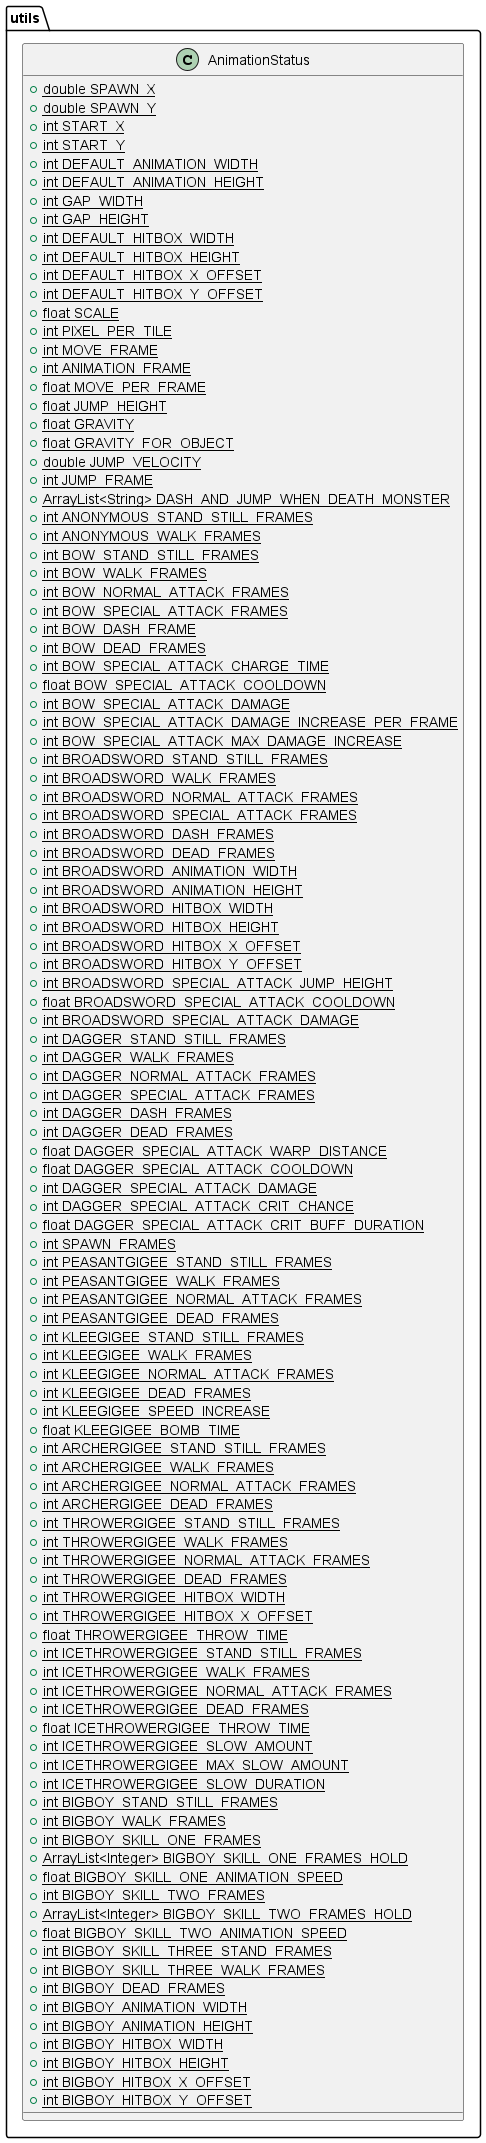

The diagram above was rendered by PlantUML. Its source (embedded in the PNG):
@startuml
class utils.AnimationStatus {
+ {static} double SPAWN_X
+ {static} double SPAWN_Y
+ {static} int START_X
+ {static} int START_Y
+ {static} int DEFAULT_ANIMATION_WIDTH
+ {static} int DEFAULT_ANIMATION_HEIGHT
+ {static} int GAP_WIDTH
+ {static} int GAP_HEIGHT
+ {static} int DEFAULT_HITBOX_WIDTH
+ {static} int DEFAULT_HITBOX_HEIGHT
+ {static} int DEFAULT_HITBOX_X_OFFSET
+ {static} int DEFAULT_HITBOX_Y_OFFSET
+ {static} float SCALE
+ {static} int PIXEL_PER_TILE
+ {static} int MOVE_FRAME
+ {static} int ANIMATION_FRAME
+ {static} float MOVE_PER_FRAME
+ {static} float JUMP_HEIGHT
+ {static} float GRAVITY
+ {static} float GRAVITY_FOR_OBJECT
+ {static} double JUMP_VELOCITY
+ {static} int JUMP_FRAME
+ {static} ArrayList<String> DASH_AND_JUMP_WHEN_DEATH_MONSTER
+ {static} int ANONYMOUS_STAND_STILL_FRAMES
+ {static} int ANONYMOUS_WALK_FRAMES
+ {static} int BOW_STAND_STILL_FRAMES
+ {static} int BOW_WALK_FRAMES
+ {static} int BOW_NORMAL_ATTACK_FRAMES
+ {static} int BOW_SPECIAL_ATTACK_FRAMES
+ {static} int BOW_DASH_FRAME
+ {static} int BOW_DEAD_FRAMES
+ {static} int BOW_SPECIAL_ATTACK_CHARGE_TIME
+ {static} float BOW_SPECIAL_ATTACK_COOLDOWN
+ {static} int BOW_SPECIAL_ATTACK_DAMAGE
+ {static} int BOW_SPECIAL_ATTACK_DAMAGE_INCREASE_PER_FRAME
+ {static} int BOW_SPECIAL_ATTACK_MAX_DAMAGE_INCREASE
+ {static} int BROADSWORD_STAND_STILL_FRAMES
+ {static} int BROADSWORD_WALK_FRAMES
+ {static} int BROADSWORD_NORMAL_ATTACK_FRAMES
+ {static} int BROADSWORD_SPECIAL_ATTACK_FRAMES
+ {static} int BROADSWORD_DASH_FRAMES
+ {static} int BROADSWORD_DEAD_FRAMES
+ {static} int BROADSWORD_ANIMATION_WIDTH
+ {static} int BROADSWORD_ANIMATION_HEIGHT
+ {static} int BROADSWORD_HITBOX_WIDTH
+ {static} int BROADSWORD_HITBOX_HEIGHT
+ {static} int BROADSWORD_HITBOX_X_OFFSET
+ {static} int BROADSWORD_HITBOX_Y_OFFSET
+ {static} int BROADSWORD_SPECIAL_ATTACK_JUMP_HEIGHT
+ {static} float BROADSWORD_SPECIAL_ATTACK_COOLDOWN
+ {static} int BROADSWORD_SPECIAL_ATTACK_DAMAGE
+ {static} int DAGGER_STAND_STILL_FRAMES
+ {static} int DAGGER_WALK_FRAMES
+ {static} int DAGGER_NORMAL_ATTACK_FRAMES
+ {static} int DAGGER_SPECIAL_ATTACK_FRAMES
+ {static} int DAGGER_DASH_FRAMES
+ {static} int DAGGER_DEAD_FRAMES
+ {static} float DAGGER_SPECIAL_ATTACK_WARP_DISTANCE
+ {static} float DAGGER_SPECIAL_ATTACK_COOLDOWN
+ {static} int DAGGER_SPECIAL_ATTACK_DAMAGE
+ {static} int DAGGER_SPECIAL_ATTACK_CRIT_CHANCE
+ {static} float DAGGER_SPECIAL_ATTACK_CRIT_BUFF_DURATION
+ {static} int SPAWN_FRAMES
+ {static} int PEASANTGIGEE_STAND_STILL_FRAMES
+ {static} int PEASANTGIGEE_WALK_FRAMES
+ {static} int PEASANTGIGEE_NORMAL_ATTACK_FRAMES
+ {static} int PEASANTGIGEE_DEAD_FRAMES
+ {static} int KLEEGIGEE_STAND_STILL_FRAMES
+ {static} int KLEEGIGEE_WALK_FRAMES
+ {static} int KLEEGIGEE_NORMAL_ATTACK_FRAMES
+ {static} int KLEEGIGEE_DEAD_FRAMES
+ {static} int KLEEGIGEE_SPEED_INCREASE
+ {static} float KLEEGIGEE_BOMB_TIME
+ {static} int ARCHERGIGEE_STAND_STILL_FRAMES
+ {static} int ARCHERGIGEE_WALK_FRAMES
+ {static} int ARCHERGIGEE_NORMAL_ATTACK_FRAMES
+ {static} int ARCHERGIGEE_DEAD_FRAMES
+ {static} int THROWERGIGEE_STAND_STILL_FRAMES
+ {static} int THROWERGIGEE_WALK_FRAMES
+ {static} int THROWERGIGEE_NORMAL_ATTACK_FRAMES
+ {static} int THROWERGIGEE_DEAD_FRAMES
+ {static} int THROWERGIGEE_HITBOX_WIDTH
+ {static} int THROWERGIGEE_HITBOX_X_OFFSET
+ {static} float THROWERGIGEE_THROW_TIME
+ {static} int ICETHROWERGIGEE_STAND_STILL_FRAMES
+ {static} int ICETHROWERGIGEE_WALK_FRAMES
+ {static} int ICETHROWERGIGEE_NORMAL_ATTACK_FRAMES
+ {static} int ICETHROWERGIGEE_DEAD_FRAMES
+ {static} float ICETHROWERGIGEE_THROW_TIME
+ {static} int ICETHROWERGIGEE_SLOW_AMOUNT
+ {static} int ICETHROWERGIGEE_MAX_SLOW_AMOUNT
+ {static} int ICETHROWERGIGEE_SLOW_DURATION
+ {static} int BIGBOY_STAND_STILL_FRAMES
+ {static} int BIGBOY_WALK_FRAMES
+ {static} int BIGBOY_SKILL_ONE_FRAMES
+ {static} ArrayList<Integer> BIGBOY_SKILL_ONE_FRAMES_HOLD
+ {static} float BIGBOY_SKILL_ONE_ANIMATION_SPEED
+ {static} int BIGBOY_SKILL_TWO_FRAMES
+ {static} ArrayList<Integer> BIGBOY_SKILL_TWO_FRAMES_HOLD
+ {static} float BIGBOY_SKILL_TWO_ANIMATION_SPEED
+ {static} int BIGBOY_SKILL_THREE_STAND_FRAMES
+ {static} int BIGBOY_SKILL_THREE_WALK_FRAMES
+ {static} int BIGBOY_DEAD_FRAMES
+ {static} int BIGBOY_ANIMATION_WIDTH
+ {static} int BIGBOY_ANIMATION_HEIGHT
+ {static} int BIGBOY_HITBOX_WIDTH
+ {static} int BIGBOY_HITBOX_HEIGHT
+ {static} int BIGBOY_HITBOX_X_OFFSET
+ {static} int BIGBOY_HITBOX_Y_OFFSET
}

@enduml